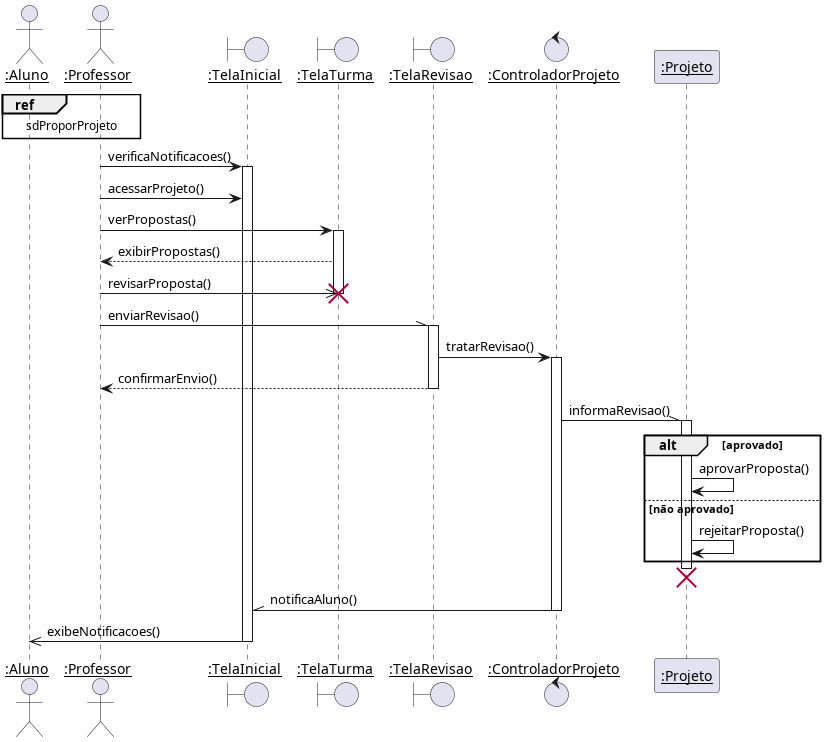

The diagram above was rendered by PlantUML. Its source (embedded in the PNG):
@startuml
skinparam sequenceParticipant underline

actor ":Aluno" as Aluno
actor ":Professor" as Professor
boundary ":TelaInicial" as TelaInicial
boundary ":TelaTurma" as TelaTurma
boundary ":TelaRevisao" as TelaRevisao
control ":ControladorProjeto" as ControladorProjeto
participant ":Projeto" as Projeto

ref over Aluno, Professor : sdProporProjeto

Professor -> TelaInicial ++: verificaNotificacoes()
Professor -> TelaInicial : acessarProjeto()
Professor -> TelaTurma  ++: verPropostas()
TelaTurma --> Professor : exibirPropostas()
Professor ->> TelaTurma : revisarProposta()
destroy TelaTurma
Professor -\\ TelaRevisao ++: enviarRevisao()
TelaRevisao -> ControladorProjeto ++: tratarRevisao()
TelaRevisao --> Professor --: confirmarEnvio()
ControladorProjeto -\\ Projeto ++: informaRevisao()
alt aprovado
    Projeto -> Projeto : aprovarProposta()
else não aprovado
    Projeto -> Projeto : rejeitarProposta()
end
destroy Projeto
ControladorProjeto -\\ TelaInicial --: notificaAluno()
TelaInicial ->> Aluno --: exibeNotificacoes()
@enduml